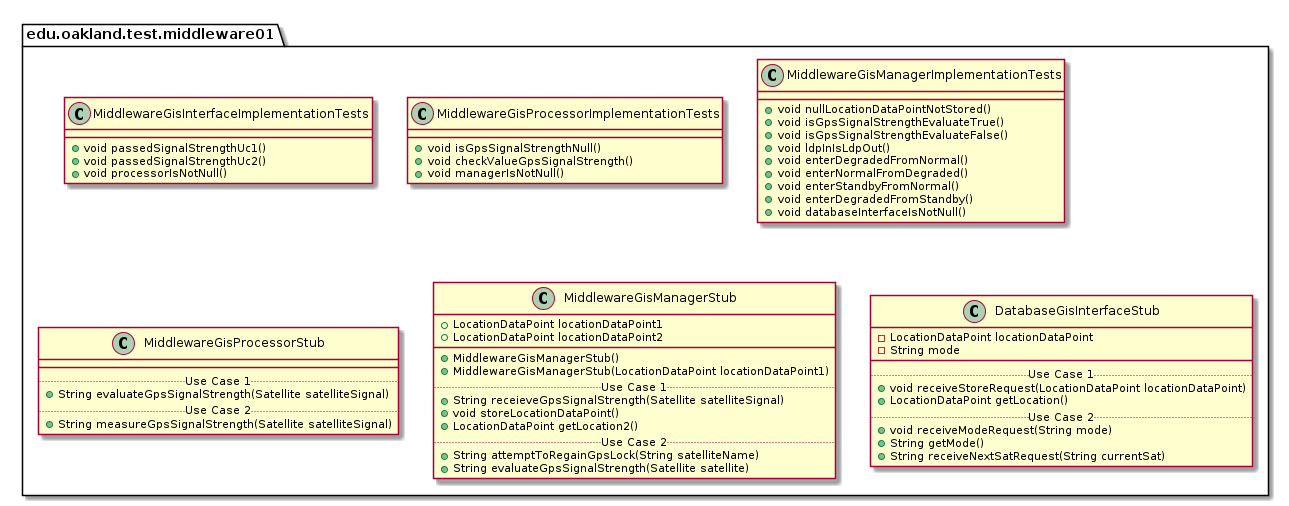

The diagram above was rendered by PlantUML. Its source (embedded in the PNG):
@startuml Middleware01TestPackage

package edu.oakland.test.middleware01 {
    
}


package edu.oakland.test.middleware01 {
  class MiddlewareGisInterfaceImplementationTests {
    + void passedSignalStrengthUc1()
    + void passedSignalStrengthUc2()
    + void processorIsNotNull()
  }
}


package edu.oakland.test.middleware01 {
  class MiddlewareGisProcessorImplementationTests {
    + void isGpsSignalStrengthNull()
    + void checkValueGpsSignalStrength()
    + void managerIsNotNull()
  }
}


package edu.oakland.test.middleware01 {
  class MiddlewareGisManagerImplementationTests {
    + void nullLocationDataPointNotStored()
    + void isGpsSignalStrengthEvaluateTrue()
    + void isGpsSignalStrengthEvaluateFalse()
    + void ldpInIsLdpOut()
    + void enterDegradedFromNormal()
    + void enterNormalFromDegraded()
    + void enterStandbyFromNormal()
    + void enterDegradedFromStandby()
    + void databaseInterfaceIsNotNull()
  }
}


package edu.oakland.test.middleware01 {
    class MiddlewareGisProcessorStub {
        __
        .. Use Case 1 ..
        + String evaluateGpsSignalStrength(Satellite satelliteSignal)
        .. Use Case 2 ..
        + String measureGpsSignalStrength(Satellite satelliteSignal)
    }
}


package edu.oakland.test.middleware01 {
    class MiddlewareGisManagerStub {
        + LocationDataPoint locationDataPoint1
        + LocationDataPoint locationDataPoint2
        __
        + MiddlewareGisManagerStub()
        + MiddlewareGisManagerStub(LocationDataPoint locationDataPoint1)
        .. Use Case 1 ..
        + String receieveGpsSignalStrength(Satellite satelliteSignal)
        + void storeLocationDataPoint()
        + LocationDataPoint getLocation2()
        .. Use Case 2 ..
        + String attemptToRegainGpsLock(String satelliteName)
        + String evaluateGpsSignalStrength(Satellite satellite)
    }
}


package edu.oakland.test.middleware01 {
    class DatabaseGisInterfaceStub {
        - LocationDataPoint locationDataPoint
        - String mode
        __
        .. Use Case 1 ..
        + void receiveStoreRequest(LocationDataPoint locationDataPoint)
        + LocationDataPoint getLocation()
        .. Use Case 2 ..
        + void receiveModeRequest(String mode)
        + String getMode()
        + String receiveNextSatRequest(String currentSat)
    }
}


@enduml